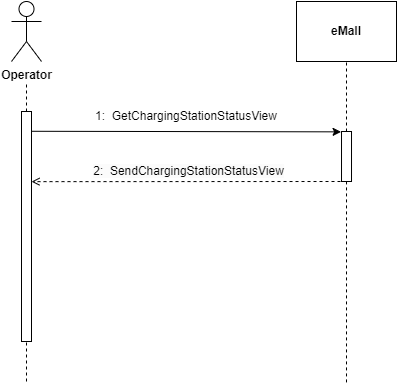

The diagram above was exported from draw.io. Its source (the exported page's mxGraphModel, read from the mxfile embedded in the PNG):
<mxGraphModel dx="632" dy="246" grid="1" gridSize="10" guides="1" tooltips="1" connect="1" arrows="1" fold="1" page="1" pageScale="1" pageWidth="827" pageHeight="1169" math="0" shadow="0">
  <root>
    <mxCell id="0" />
    <mxCell id="1" parent="0" />
    <mxCell id="lWAE6b5x7Sb0HJIetKt8-1" value="&lt;b&gt;Operator&lt;/b&gt;" style="shape=umlActor;verticalLabelPosition=bottom;verticalAlign=top;html=1;outlineConnect=0;" parent="1" vertex="1">
      <mxGeometry x="145" y="100" width="30" height="60" as="geometry" />
    </mxCell>
    <mxCell id="lWAE6b5x7Sb0HJIetKt8-5" value="" style="endArrow=none;dashed=1;html=1;rounded=0;startArrow=none;" parent="1" edge="1">
      <mxGeometry width="50" height="50" relative="1" as="geometry">
        <mxPoint x="160" y="210" as="sourcePoint" />
        <mxPoint x="160" y="180" as="targetPoint" />
      </mxGeometry>
    </mxCell>
    <mxCell id="lWAE6b5x7Sb0HJIetKt8-9" value="" style="endArrow=none;dashed=1;html=1;rounded=0;" parent="1" edge="1">
      <mxGeometry width="50" height="50" relative="1" as="geometry">
        <mxPoint x="160" y="480" as="sourcePoint" />
        <mxPoint x="160" y="440" as="targetPoint" />
      </mxGeometry>
    </mxCell>
    <mxCell id="lWAE6b5x7Sb0HJIetKt8-11" value="&lt;b&gt;eMall&lt;/b&gt;" style="rounded=0;whiteSpace=wrap;html=1;" parent="1" vertex="1">
      <mxGeometry x="430" y="100" width="100" height="60" as="geometry" />
    </mxCell>
    <mxCell id="lWAE6b5x7Sb0HJIetKt8-13" value="" style="endArrow=none;dashed=1;html=1;rounded=0;entryX=0.5;entryY=1;entryDx=0;entryDy=0;startArrow=none;" parent="1" source="KxBHah4Y1_jfOS3CMe5d-4" target="lWAE6b5x7Sb0HJIetKt8-11" edge="1">
      <mxGeometry width="50" height="50" relative="1" as="geometry">
        <mxPoint x="480" y="480" as="sourcePoint" />
        <mxPoint x="560" y="270" as="targetPoint" />
      </mxGeometry>
    </mxCell>
    <mxCell id="lWAE6b5x7Sb0HJIetKt8-15" value="" style="endArrow=classic;html=1;rounded=0;exitX=0.904;exitY=0.086;exitDx=0;exitDy=0;exitPerimeter=0;entryX=-0.042;entryY=0.007;entryDx=0;entryDy=0;entryPerimeter=0;" parent="1" source="KxBHah4Y1_jfOS3CMe5d-1" target="KxBHah4Y1_jfOS3CMe5d-4" edge="1">
      <mxGeometry width="50" height="50" relative="1" as="geometry">
        <mxPoint x="171.05999999999995" y="229.55" as="sourcePoint" />
        <mxPoint x="480" y="230" as="targetPoint" />
      </mxGeometry>
    </mxCell>
    <mxCell id="lWAE6b5x7Sb0HJIetKt8-16" value="1:&amp;nbsp; GetChargingStationStatusView" style="text;html=1;strokeColor=none;fillColor=none;align=center;verticalAlign=middle;whiteSpace=wrap;rounded=0;" parent="1" vertex="1">
      <mxGeometry x="170" y="200" width="300" height="30" as="geometry" />
    </mxCell>
    <mxCell id="lWAE6b5x7Sb0HJIetKt8-23" value="&lt;span style=&quot;font-size: 12px; background-color: rgb(251, 251, 251);&quot;&gt;2:&amp;nbsp; Send&lt;/span&gt;&lt;span style=&quot;font-size: 12px; background-color: rgb(251, 251, 251);&quot;&gt;ChargingStationStatus&lt;/span&gt;&lt;span style=&quot;font-size: 12px; background-color: rgb(251, 251, 251);&quot;&gt;View&lt;/span&gt;" style="endArrow=open;dashed=1;html=1;rounded=0;entryX=0.999;entryY=0.218;entryDx=0;entryDy=0;entryPerimeter=0;" parent="1" edge="1">
      <mxGeometry x="0.0027" y="-10" width="160" relative="1" as="geometry">
        <mxPoint x="480.01" y="280" as="sourcePoint" />
        <mxPoint x="165" y="280.14" as="targetPoint" />
        <mxPoint as="offset" />
      </mxGeometry>
    </mxCell>
    <mxCell id="Qh-QurimO5sEHEWYhs1T-10" value="" style="edgeStyle=orthogonalEdgeStyle;rounded=0;orthogonalLoop=1;jettySize=auto;html=1;" parent="1" edge="1">
      <mxGeometry relative="1" as="geometry">
        <mxPoint x="520" y="395" as="sourcePoint" />
      </mxGeometry>
    </mxCell>
    <mxCell id="KxBHah4Y1_jfOS3CMe5d-1" value="" style="html=1;points=[];perimeter=orthogonalPerimeter;" parent="1" vertex="1">
      <mxGeometry x="155" y="210" width="10" height="230" as="geometry" />
    </mxCell>
    <mxCell id="KxBHah4Y1_jfOS3CMe5d-4" value="" style="html=1;points=[];perimeter=orthogonalPerimeter;" parent="1" vertex="1">
      <mxGeometry x="475.01" y="230" width="10" height="50" as="geometry" />
    </mxCell>
    <mxCell id="KxBHah4Y1_jfOS3CMe5d-5" value="" style="endArrow=none;dashed=1;html=1;rounded=0;entryX=0.5;entryY=1;entryDx=0;entryDy=0;startArrow=none;" parent="1" target="KxBHah4Y1_jfOS3CMe5d-4" edge="1">
      <mxGeometry width="50" height="50" relative="1" as="geometry">
        <mxPoint x="480" y="480.91424560546875" as="sourcePoint" />
        <mxPoint x="480.0000000000001" y="160" as="targetPoint" />
      </mxGeometry>
    </mxCell>
  </root>
</mxGraphModel>